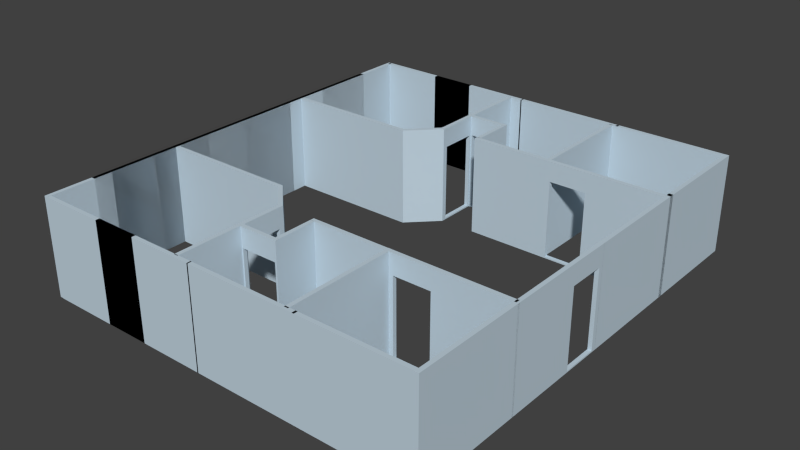 # Source: walls2.blend  (saved by Blender 2.79.0; exported with 4.5.12 LTS)
import bpy
from mathutils import Matrix  # noqa: F401  (used for matrix-valued properties, if any)

bpy.ops.wm.read_factory_settings(use_empty=True)
scene = bpy.context.scene
scene.name = 'Scene'

# ---- collections
col_collection_1 = bpy.data.collections.new('Collection 1'); scene.collection.children.link(col_collection_1)

# ---- materials (node trees are filled in below, after node groups)
mat_walls = bpy.data.materials.new('Walls')
mat_walls.alpha_threshold = 0.0
mat_walls.use_transparent_shadow = False
mat_walls.diffuse_color = (0.5361, 0.6515, 0.7357, 1.0)
mat_walls.roughness = 3.14
mat_walls.specular_intensity = 0.2388
mat_walls.line_color = (0.0, 0.0, 0.0, 1.0)
mat_walls_001 = bpy.data.materials.new('Walls.001')
mat_walls_001.alpha_threshold = 0.0
mat_walls_001.use_transparent_shadow = False
mat_walls_001.diffuse_color = (0.5361, 0.6515, 0.7357, 1.0)
mat_walls_001.roughness = 3.14
mat_walls_001.specular_intensity = 0.2388
mat_walls_001.line_color = (0.0, 0.0, 0.0, 1.0)
mat_walls_003 = bpy.data.materials.new('Walls.003')
mat_walls_003.alpha_threshold = 0.0
mat_walls_003.use_transparent_shadow = False
mat_walls_003.diffuse_color = (0.5361, 0.6515, 0.7357, 1.0)
mat_walls_003.roughness = 3.14
mat_walls_003.specular_intensity = 0.2388
mat_walls_003.line_color = (0.0, 0.0, 0.0, 1.0)
mat_walls_004 = bpy.data.materials.new('Walls.004')
mat_walls_004.alpha_threshold = 0.0
mat_walls_004.use_transparent_shadow = False
mat_walls_004.diffuse_color = (0.5361, 0.6515, 0.7357, 1.0)
mat_walls_004.roughness = 3.14
mat_walls_004.specular_intensity = 0.2388
mat_walls_004.line_color = (0.0, 0.0, 0.0, 1.0)
mat_walls_005 = bpy.data.materials.new('Walls.005')
mat_walls_005.alpha_threshold = 0.0
mat_walls_005.use_transparent_shadow = False
mat_walls_005.diffuse_color = (0.5361, 0.6515, 0.7357, 1.0)
mat_walls_005.roughness = 3.14
mat_walls_005.specular_intensity = 0.2388
mat_walls_005.line_color = (0.0, 0.0, 0.0, 1.0)
mat_walls_007 = bpy.data.materials.new('Walls.007')
mat_walls_007.alpha_threshold = 0.0
mat_walls_007.use_transparent_shadow = False
mat_walls_007.diffuse_color = (0.5361, 0.6515, 0.7357, 1.0)
mat_walls_007.roughness = 3.14
mat_walls_007.specular_intensity = 0.2388
mat_walls_007.line_color = (0.0, 0.0, 0.0, 1.0)
mat_walls_006 = bpy.data.materials.new('Walls.006')
mat_walls_006.alpha_threshold = 0.0
mat_walls_006.use_transparent_shadow = False
mat_walls_006.diffuse_color = (0.5361, 0.6515, 0.7357, 1.0)
mat_walls_006.roughness = 3.14
mat_walls_006.specular_intensity = 0.2388
mat_walls_006.line_color = (0.0, 0.0, 0.0, 1.0)
mat_walls_008 = bpy.data.materials.new('Walls.008')
mat_walls_008.alpha_threshold = 0.0
mat_walls_008.use_transparent_shadow = False
mat_walls_008.diffuse_color = (0.5361, 0.6515, 0.7357, 1.0)
mat_walls_008.roughness = 3.14
mat_walls_008.specular_intensity = 0.2388
mat_walls_008.line_color = (0.0, 0.0, 0.0, 1.0)
mat_walls_009 = bpy.data.materials.new('Walls.009')
mat_walls_009.alpha_threshold = 0.0
mat_walls_009.use_transparent_shadow = False
mat_walls_009.diffuse_color = (0.5361, 0.6515, 0.7357, 1.0)
mat_walls_009.roughness = 3.14
mat_walls_009.specular_intensity = 0.2388
mat_walls_009.line_color = (0.0, 0.0, 0.0, 1.0)
mat_walls_010 = bpy.data.materials.new('Walls.010')
mat_walls_010.alpha_threshold = 0.0
mat_walls_010.use_transparent_shadow = False
mat_walls_010.diffuse_color = (0.5361, 0.6515, 0.7357, 1.0)
mat_walls_010.roughness = 3.14
mat_walls_010.specular_intensity = 0.2388
mat_walls_010.line_color = (0.0, 0.0, 0.0, 1.0)
mat_walls_011 = bpy.data.materials.new('Walls.011')
mat_walls_011.alpha_threshold = 0.0
mat_walls_011.use_transparent_shadow = False
mat_walls_011.diffuse_color = (0.5361, 0.6515, 0.7357, 1.0)
mat_walls_011.roughness = 3.14
mat_walls_011.specular_intensity = 0.2388
mat_walls_011.line_color = (0.0, 0.0, 0.0, 1.0)
mat_walls_015 = bpy.data.materials.new('Walls.015')
mat_walls_015.alpha_threshold = 0.0
mat_walls_015.use_transparent_shadow = False
mat_walls_015.diffuse_color = (0.5361, 0.6515, 0.7357, 1.0)
mat_walls_015.roughness = 3.14
mat_walls_015.specular_intensity = 0.2388
mat_walls_015.line_color = (0.0, 0.0, 0.0, 1.0)
mat_walls_014 = bpy.data.materials.new('Walls.014')
mat_walls_014.alpha_threshold = 0.0
mat_walls_014.use_transparent_shadow = False
mat_walls_014.diffuse_color = (0.5361, 0.6515, 0.7357, 1.0)
mat_walls_014.roughness = 3.14
mat_walls_014.specular_intensity = 0.2388
mat_walls_014.line_color = (0.0, 0.0, 0.0, 1.0)
mat_walls_013 = bpy.data.materials.new('Walls.013')
mat_walls_013.alpha_threshold = 0.0
mat_walls_013.use_transparent_shadow = False
mat_walls_013.diffuse_color = (0.5361, 0.6515, 0.7357, 1.0)
mat_walls_013.roughness = 3.14
mat_walls_013.specular_intensity = 0.2388
mat_walls_013.line_color = (0.0, 0.0, 0.0, 1.0)
mat_walls_012 = bpy.data.materials.new('Walls.012')
mat_walls_012.alpha_threshold = 0.0
mat_walls_012.use_transparent_shadow = False
mat_walls_012.diffuse_color = (0.5361, 0.6515, 0.7357, 1.0)
mat_walls_012.roughness = 3.14
mat_walls_012.specular_intensity = 0.2388
mat_walls_012.line_color = (0.0, 0.0, 0.0, 1.0)
mat_walls_023 = bpy.data.materials.new('Walls.023')
mat_walls_023.alpha_threshold = 0.0
mat_walls_023.use_transparent_shadow = False
mat_walls_023.diffuse_color = (0.5361, 0.6515, 0.7357, 1.0)
mat_walls_023.roughness = 3.14
mat_walls_023.specular_intensity = 0.2388
mat_walls_023.line_color = (0.0, 0.0, 0.0, 1.0)
mat_walls_022 = bpy.data.materials.new('Walls.022')
mat_walls_022.alpha_threshold = 0.0
mat_walls_022.use_transparent_shadow = False
mat_walls_022.diffuse_color = (0.5361, 0.6515, 0.7357, 1.0)
mat_walls_022.roughness = 3.14
mat_walls_022.specular_intensity = 0.2388
mat_walls_022.line_color = (0.0, 0.0, 0.0, 1.0)
mat_walls_021 = bpy.data.materials.new('Walls.021')
mat_walls_021.alpha_threshold = 0.0
mat_walls_021.use_transparent_shadow = False
mat_walls_021.diffuse_color = (0.5361, 0.6515, 0.7357, 1.0)
mat_walls_021.roughness = 3.14
mat_walls_021.specular_intensity = 0.2388
mat_walls_021.line_color = (0.0, 0.0, 0.0, 1.0)
mat_walls_020 = bpy.data.materials.new('Walls.020')
mat_walls_020.alpha_threshold = 0.0
mat_walls_020.use_transparent_shadow = False
mat_walls_020.diffuse_color = (0.5361, 0.6515, 0.7357, 1.0)
mat_walls_020.roughness = 3.14
mat_walls_020.specular_intensity = 0.2388
mat_walls_020.line_color = (0.0, 0.0, 0.0, 1.0)
mat_walls_019 = bpy.data.materials.new('Walls.019')
mat_walls_019.alpha_threshold = 0.0
mat_walls_019.use_transparent_shadow = False
mat_walls_019.diffuse_color = (0.5361, 0.6515, 0.7357, 1.0)
mat_walls_019.roughness = 3.14
mat_walls_019.specular_intensity = 0.2388
mat_walls_019.line_color = (0.0, 0.0, 0.0, 1.0)
mat_walls_018 = bpy.data.materials.new('Walls.018')
mat_walls_018.alpha_threshold = 0.0
mat_walls_018.use_transparent_shadow = False
mat_walls_018.diffuse_color = (0.5361, 0.6515, 0.7357, 1.0)
mat_walls_018.roughness = 3.14
mat_walls_018.specular_intensity = 0.2388
mat_walls_018.line_color = (0.0, 0.0, 0.0, 1.0)
mat_walls_017 = bpy.data.materials.new('Walls.017')
mat_walls_017.alpha_threshold = 0.0
mat_walls_017.use_transparent_shadow = False
mat_walls_017.diffuse_color = (0.5361, 0.6515, 0.7357, 1.0)
mat_walls_017.roughness = 3.14
mat_walls_017.specular_intensity = 0.2388
mat_walls_017.line_color = (0.0, 0.0, 0.0, 1.0)
mat_walls_016 = bpy.data.materials.new('Walls.016')
mat_walls_016.alpha_threshold = 0.0
mat_walls_016.use_transparent_shadow = False
mat_walls_016.diffuse_color = (0.5361, 0.6515, 0.7357, 1.0)
mat_walls_016.roughness = 3.14
mat_walls_016.specular_intensity = 0.2388
mat_walls_016.line_color = (0.0, 0.0, 0.0, 1.0)

# ---- material node trees

# ---- world
world_world = bpy.data.worlds.new('World'); scene.world = world_world
world_world.color = (0.05088, 0.05088, 0.05088)
world_world.use_sun_shadow = False
world_world.sun_shadow_jitter_overblur = 0.0
world_world.cycles.sampling_method = 'NONE'
world_world.cycles.sample_map_resolution = 256

# ---- meshes
me_cube_001 = bpy.data.meshes.new('Cube.001')
me_cube_001.from_pydata([(-2.0, -0.9886, -0.9984), (-2.0, 1.011, -0.9984), (0.0004501, 1.011, -0.9984), (0.0004501, -0.9886, -0.9984), (-2.0, -0.9886, 1.002), (-2.0, 1.011, 1.002), (0.0004501, 1.011, 1.002), (0.0004501, -0.9886, 1.002)], [], [(4, 5, 1, 0), (5, 6, 2, 1), (6, 7, 3, 2), (7, 4, 0, 3), (0, 1, 2, 3), (7, 6, 5, 4)])
me_cube_001.materials.append(mat_walls)
me_cube_001.use_remesh_preserve_volume = False
me_cube_001.use_remesh_preserve_attributes = False
me_cube_001.use_mirror_vertex_groups = False
me_cube_001.update()
me_cube_002 = bpy.data.meshes.new('Cube.002')
me_cube_002.from_pydata([(-2.0, 1.011, 1.002), (-2.0, 1.011, -0.9984), (-2.0, -0.9886, -0.9984), (-2.0, -0.9886, 1.002), (0.0004501, 1.011, -0.9984), (-1.253, 1.011, -0.9702), (0.0004501, 1.011, 1.002), (-1.253, 1.011, 0.5978), (-1.912, 1.011, -0.9702), (-1.912, 1.011, 0.5978), (0.0004501, -0.9886, -0.9984), (-1.253, -0.9886, -0.9702), (0.0004501, -0.9886, 1.002), (-1.253, -0.9886, 0.5978), (-1.912, -0.9886, -0.9702), (-1.912, -0.9886, 0.5978)], [], [(0, 1, 2, 3), (0, 6, 7, 9), (0, 9, 8, 1), (5, 4, 1, 8), (6, 4, 5, 7), (12, 10, 4, 6), (13, 12, 3, 15), (3, 2, 14, 15), (2, 10, 11, 14), (11, 10, 12, 13), (1, 4, 10, 2), (6, 0, 3, 12), (14, 8, 9, 15), (13, 7, 5, 11), (11, 5, 8, 14), (7, 13, 15, 9)])
me_cube_002.materials.append(mat_walls)
me_cube_002.use_remesh_preserve_volume = False
me_cube_002.use_remesh_preserve_attributes = False
me_cube_002.use_mirror_vertex_groups = False
me_cube_002.update()
me_cube_003 = bpy.data.meshes.new('Cube.003')
me_cube_003.from_pydata([(-2.0, -0.9886, -0.9984), (-2.0, 1.011, -0.9984), (0.0004501, 1.011, -0.9984), (0.0004501, -0.9886, -0.9984), (-2.0, -0.9886, 1.002), (-2.0, 1.011, 1.002), (0.0004501, 1.011, 1.002), (0.0004501, -0.9886, 1.002)], [], [(4, 5, 1, 0), (5, 6, 2, 1), (6, 7, 3, 2), (7, 4, 0, 3), (0, 1, 2, 3), (7, 6, 5, 4)])
me_cube_003.materials.append(mat_walls)
me_cube_003.use_remesh_preserve_volume = False
me_cube_003.use_remesh_preserve_attributes = False
me_cube_003.use_mirror_vertex_groups = False
me_cube_003.update()
me_cube_004 = bpy.data.meshes.new('Cube.004')
me_cube_004.from_pydata([(-2.0, 1.011, -0.02406), (-2.0, -0.9886, -0.02406), (-2.0, -0.9886, -2.024), (-2.0, 1.011, -2.024), (7.153e-06, 1.011, -0.02406), (7.153e-06, -0.9886, -0.02406), (-1.918, -0.9886, -1.996), (7.153e-06, -0.9886, -2.024), (-1.918, -0.9886, -0.4278), (-1.292, -0.9886, -1.996), (-1.292, -0.9886, -0.4278), (7.153e-06, 1.011, -2.024), (-1.918, 1.011, -1.996), (-1.918, 1.011, -0.4278), (-1.292, 1.011, -1.996), (-1.292, 1.011, -0.4278)], [], [(0, 3, 2, 1), (4, 11, 14, 15), (4, 15, 13, 0), (12, 14, 11, 3), (0, 13, 12, 3), (5, 7, 11, 4), (5, 10, 9, 7), (8, 10, 5, 1), (7, 9, 6, 2), (6, 8, 1, 2), (3, 11, 7, 2), (0, 1, 5, 4), (12, 13, 8, 6), (15, 14, 9, 10), (12, 6, 9, 14), (10, 8, 13, 15)])
me_cube_004.materials.append(mat_walls)
me_cube_004.use_remesh_preserve_volume = False
me_cube_004.use_remesh_preserve_attributes = False
me_cube_004.use_mirror_vertex_groups = False
me_cube_004.update()
me_cube_005 = bpy.data.meshes.new('Cube.005')
me_cube_005.from_pydata([(-2.0, 1.011, -0.02406), (-2.0, -0.9886, -0.02406), (-2.0, -0.9886, -2.024), (-2.0, 1.011, -2.024), (7.391e-06, 1.011, -0.02406), (7.391e-06, -0.9886, -0.02406), (-1.918, -0.9886, -1.996), (7.391e-06, -0.9886, -2.024), (-1.918, -0.9886, -0.4278), (-1.292, -0.9886, -1.996), (-1.292, -0.9886, -0.4278), (7.391e-06, 1.011, -2.024), (-1.918, 1.011, -1.996), (-1.918, 1.011, -0.4278), (-1.292, 1.011, -1.996), (-1.292, 1.011, -0.4278)], [], [(0, 3, 2, 1), (4, 11, 14, 15), (4, 15, 13, 0), (12, 14, 11, 3), (0, 13, 12, 3), (5, 7, 11, 4), (5, 10, 9, 7), (8, 10, 5, 1), (7, 9, 6, 2), (6, 8, 1, 2), (3, 11, 7, 2), (0, 1, 5, 4), (12, 13, 8, 6), (15, 14, 9, 10), (12, 6, 9, 14), (10, 8, 13, 15)])
me_cube_005.materials.append(mat_walls)
me_cube_005.use_remesh_preserve_volume = False
me_cube_005.use_remesh_preserve_attributes = False
me_cube_005.use_mirror_vertex_groups = False
me_cube_005.update()
me_cube_008 = bpy.data.meshes.new('Cube.008')
me_cube_008.from_pydata([(-2.0, -0.9886, -2.024), (-2.0, 1.011, -2.024), (7.361e-06, 1.011, -2.024), (7.361e-06, -0.9886, -2.024), (-2.0, -0.9886, -0.02406), (-2.0, 1.011, -0.02406), (7.361e-06, 1.011, -0.02406), (7.361e-06, -0.9886, -0.02406)], [], [(4, 5, 1, 0), (5, 6, 2, 1), (6, 7, 3, 2), (7, 4, 0, 3), (0, 1, 2, 3), (7, 6, 5, 4)])
me_cube_008.materials.append(mat_walls)
me_cube_008.use_remesh_preserve_volume = False
me_cube_008.use_remesh_preserve_attributes = False
me_cube_008.use_mirror_vertex_groups = False
me_cube_008.update()
me_cube_009 = bpy.data.meshes.new('Cube.009')
me_cube_009.from_pydata([(-2.0, -0.9941, -2.024), (-2.0, 1.006, -2.024), (-7.73e-07, 1.006, -2.024), (-7.73e-07, -0.9941, -2.024), (-2.0, -0.9941, -0.02406), (-2.0, 1.006, -0.02406), (-7.73e-07, 1.006, -0.02406), (-7.73e-07, -0.9941, -0.02406)], [], [(4, 5, 1, 0), (5, 6, 2, 1), (6, 7, 3, 2), (7, 4, 0, 3), (0, 1, 2, 3), (7, 6, 5, 4)])
me_cube_009.materials.append(mat_walls)
me_cube_009.use_remesh_preserve_volume = False
me_cube_009.use_remesh_preserve_attributes = False
me_cube_009.use_mirror_vertex_groups = False
me_cube_009.update()
me_cube_010 = bpy.data.meshes.new('Cube.010')
me_cube_010.from_pydata([(-2.0, 1.006, -0.02406), (-2.0, 1.006, -2.024), (-2.0, -0.9941, -2.024), (-2.0, -0.9941, -0.02406), (-7.6e-07, 1.006, -2.024), (-1.912, 1.006, -2.01), (-0.09271, 1.006, -2.01), (-7.6e-07, 1.006, -0.02406), (-1.912, 1.006, -0.4278), (-0.09271, 1.006, -0.4278), (-7.749e-07, -0.9941, -2.024), (-1.912, -0.9941, -2.01), (-0.09271, -0.9941, -2.01), (-7.749e-07, -0.9941, -0.02406), (-1.912, -0.9941, -0.4278), (-0.09271, -0.9941, -0.4278)], [], [(0, 1, 2, 3), (7, 4, 6, 9), (8, 0, 7, 9), (0, 8, 5, 1), (4, 1, 5, 6), (13, 10, 4, 7), (12, 10, 13, 15), (13, 3, 14, 15), (3, 2, 11, 14), (11, 2, 10, 12), (1, 4, 10, 2), (0, 3, 13, 7), (11, 5, 8, 14), (15, 9, 6, 12), (12, 6, 5, 11), (8, 9, 15, 14)])
me_cube_010.materials.append(mat_walls)
me_cube_010.use_remesh_preserve_volume = False
me_cube_010.use_remesh_preserve_attributes = False
me_cube_010.use_mirror_vertex_groups = False
me_cube_010.update()
me_cube_011 = bpy.data.meshes.new('Cube.011')
me_cube_011.from_pydata([(-2.0, -0.9941, -2.024), (-2.0, 1.006, -2.024), (-7.73e-07, 1.006, -2.024), (-7.73e-07, -0.9941, -2.024), (-2.0, -0.9941, -0.02406), (-2.0, 1.006, -0.02406), (-7.73e-07, 1.006, -0.02406), (-7.73e-07, -0.9941, -0.02406)], [], [(4, 5, 1, 0), (5, 6, 2, 1), (6, 7, 3, 2), (7, 4, 0, 3), (0, 1, 2, 3), (7, 6, 5, 4)])
me_cube_011.materials.append(mat_walls)
me_cube_011.use_remesh_preserve_volume = False
me_cube_011.use_remesh_preserve_attributes = False
me_cube_011.use_mirror_vertex_groups = False
me_cube_011.update()
me_cube_012 = bpy.data.meshes.new('Cube.012')
me_cube_012.from_pydata([(-2.0, -0.9886, -0.9984), (-2.0, 1.011, -0.9984), (0.0004501, 1.011, -0.9984), (0.0004501, -0.9886, -0.9984), (-2.0, -0.9886, 1.002), (-2.0, 1.011, 1.002), (0.0004501, 1.011, 1.002), (0.0004501, -0.9886, 1.002)], [], [(4, 5, 1, 0), (5, 6, 2, 1), (6, 7, 3, 2), (7, 4, 0, 3), (0, 1, 2, 3), (7, 6, 5, 4)])
me_cube_012.materials.append(mat_walls_001)
me_cube_012.use_remesh_preserve_volume = False
me_cube_012.use_remesh_preserve_attributes = False
me_cube_012.use_mirror_vertex_groups = False
me_cube_012.update()
me_cube_007 = bpy.data.meshes.new('Cube.007')
me_cube_007.from_pydata([(-2.0, 1.011, 1.002), (-2.0, 1.011, -0.9984), (-2.0, -0.9886, -0.9984), (-2.0, -0.9886, 1.002), (0.0004501, 1.011, -0.9984), (-1.253, 1.011, -0.9702), (0.0004501, 1.011, 1.002), (-1.253, 1.011, 0.5978), (-1.912, 1.011, -0.9702), (-1.912, 1.011, 0.5978), (0.0004501, -0.9886, -0.9984), (-1.253, -0.9886, -0.9702), (0.0004501, -0.9886, 1.002), (-1.253, -0.9886, 0.5978), (-1.912, -0.9886, -0.9702), (-1.912, -0.9886, 0.5978)], [], [(0, 1, 2, 3), (0, 6, 7, 9), (0, 9, 8, 1), (5, 4, 1, 8), (6, 4, 5, 7), (12, 10, 4, 6), (13, 12, 3, 15), (3, 2, 14, 15), (2, 10, 11, 14), (11, 10, 12, 13), (1, 4, 10, 2), (6, 0, 3, 12), (14, 8, 9, 15), (13, 7, 5, 11), (11, 5, 8, 14), (7, 13, 15, 9)])
me_cube_007.materials.append(mat_walls_001)
me_cube_007.use_remesh_preserve_volume = False
me_cube_007.use_remesh_preserve_attributes = False
me_cube_007.use_mirror_vertex_groups = False
me_cube_007.update()
me_cube_000 = bpy.data.meshes.new('Cube.000')
me_cube_000.from_pydata([(-2.0, -0.9941, -2.024), (-2.0, 1.006, -2.024), (-7.73e-07, 1.006, -2.024), (-7.73e-07, -0.9941, -2.024), (-2.0, -0.9941, -0.02406), (-2.0, 1.006, -0.02406), (-7.73e-07, 1.006, -0.02406), (-7.73e-07, -0.9941, -0.02406)], [], [(4, 5, 1, 0), (5, 6, 2, 1), (6, 7, 3, 2), (7, 4, 0, 3), (0, 1, 2, 3), (7, 6, 5, 4)])
me_cube_000.materials.append(mat_walls_001)
me_cube_000.use_remesh_preserve_volume = False
me_cube_000.use_remesh_preserve_attributes = False
me_cube_000.use_mirror_vertex_groups = False
me_cube_000.update()
me_cube_016 = bpy.data.meshes.new('Cube.016')
me_cube_016.from_pydata([(-2.0, -0.9886, -2.024), (-2.0, 1.011, -2.024), (7.361e-06, 1.011, -2.024), (7.361e-06, -0.9886, -2.024), (-2.0, -0.9886, -0.02406), (-2.0, 1.011, -0.02406), (7.361e-06, 1.011, -0.02406), (7.361e-06, -0.9886, -0.02406)], [], [(4, 5, 1, 0), (5, 6, 2, 1), (6, 7, 3, 2), (7, 4, 0, 3), (0, 1, 2, 3), (7, 6, 5, 4)])
me_cube_016.materials.append(mat_walls_003)
me_cube_016.use_remesh_preserve_volume = False
me_cube_016.use_remesh_preserve_attributes = False
me_cube_016.use_mirror_vertex_groups = False
me_cube_016.update()
me_cube_015 = bpy.data.meshes.new('Cube.015')
me_cube_015.from_pydata([(-2.0, -0.9941, -2.024), (-2.0, 1.006, -2.024), (-7.73e-07, 1.006, -2.024), (-7.73e-07, -0.9941, -2.024), (-2.0, -0.9941, -0.02406), (-2.0, 1.006, -0.02406), (-7.73e-07, 1.006, -0.02406), (-7.73e-07, -0.9941, -0.02406)], [], [(4, 5, 1, 0), (5, 6, 2, 1), (6, 7, 3, 2), (7, 4, 0, 3), (0, 1, 2, 3), (7, 6, 5, 4)])
me_cube_015.materials.append(mat_walls_003)
me_cube_015.use_remesh_preserve_volume = False
me_cube_015.use_remesh_preserve_attributes = False
me_cube_015.use_mirror_vertex_groups = False
me_cube_015.update()
me_cube_014 = bpy.data.meshes.new('Cube.014')
me_cube_014.from_pydata([(-2.0, 1.006, -0.02406), (-2.0, 1.006, -2.024), (-2.0, -0.9941, -2.024), (-2.0, -0.9941, -0.02406), (-7.6e-07, 1.006, -2.024), (-1.912, 1.006, -2.01), (-0.09271, 1.006, -2.01), (-7.6e-07, 1.006, -0.02406), (-1.912, 1.006, -0.4278), (-0.09271, 1.006, -0.4278), (-7.749e-07, -0.9941, -2.024), (-1.912, -0.9941, -2.01), (-0.09271, -0.9941, -2.01), (-7.749e-07, -0.9941, -0.02406), (-1.912, -0.9941, -0.4278), (-0.09271, -0.9941, -0.4278)], [], [(0, 1, 2, 3), (7, 4, 6, 9), (8, 0, 7, 9), (0, 8, 5, 1), (4, 1, 5, 6), (13, 10, 4, 7), (12, 10, 13, 15), (13, 3, 14, 15), (3, 2, 11, 14), (11, 2, 10, 12), (1, 4, 10, 2), (0, 3, 13, 7), (11, 5, 8, 14), (15, 9, 6, 12), (12, 6, 5, 11), (8, 9, 15, 14)])
me_cube_014.materials.append(mat_walls_003)
me_cube_014.use_remesh_preserve_volume = False
me_cube_014.use_remesh_preserve_attributes = False
me_cube_014.use_mirror_vertex_groups = False
me_cube_014.update()
me_cube_017 = bpy.data.meshes.new('Cube.017')
me_cube_017.from_pydata([(-2.0, 1.011, -0.02406), (-2.0, -0.9886, -0.02406), (-2.0, -0.9886, -2.024), (-2.0, 1.011, -2.024), (7.153e-06, 1.011, -0.02406), (7.153e-06, -0.9886, -0.02406), (-1.918, -0.9886, -1.996), (7.153e-06, -0.9886, -2.024), (-1.918, -0.9886, -0.4278), (-1.292, -0.9886, -1.996), (-1.292, -0.9886, -0.4278), (7.153e-06, 1.011, -2.024), (-1.918, 1.011, -1.996), (-1.918, 1.011, -0.4278), (-1.292, 1.011, -1.996), (-1.292, 1.011, -0.4278), (-3.897, -0.9886, -2.024), (-3.897, 1.011, -2.024), (-1.997, 1.011, -2.024), (-1.997, -0.9886, -2.024), (-3.897, -0.9886, -0.02407), (-3.897, 1.011, -0.02407), (-1.997, 1.011, -0.02407), (-1.997, -0.9886, -0.02407), (-5.719, -0.9886, -2.024), (-5.719, 1.011, -2.024), (-3.819, 1.011, -2.024), (-3.819, -0.9886, -2.024), (-5.719, -0.9886, -0.02407), (-5.719, 1.011, -0.02407), (-3.819, 1.011, -0.02407), (-3.819, -0.9886, -0.02407), (-0.03657, -0.9886, -2.024), (-0.03657, 1.011, -2.024), (1.864, 1.011, -2.024), (1.864, -0.9886, -2.024), (-0.03657, -0.9886, -0.02407), (-0.03657, 1.011, -0.02407), (1.864, 1.011, -0.02407), (1.864, -0.9886, -0.02407)], [], [(0, 3, 2, 1), (4, 11, 14, 15), (4, 15, 13, 0), (12, 14, 11, 3), (0, 13, 12, 3), (5, 7, 11, 4), (5, 10, 9, 7), (8, 10, 5, 1), (7, 9, 6, 2), (6, 8, 1, 2), (3, 11, 7, 2), (0, 1, 5, 4), (12, 13, 8, 6), (15, 14, 9, 10), (12, 6, 9, 14), (10, 8, 13, 15), (20, 21, 17, 16), (21, 22, 18, 17), (22, 23, 19, 18), (23, 20, 16, 19), (16, 17, 18, 19), (23, 22, 21, 20), (28, 29, 25, 24), (29, 30, 26, 25), (30, 31, 27, 26), (31, 28, 24, 27), (24, 25, 26, 27), (31, 30, 29, 28), (36, 37, 33, 32), (37, 38, 34, 33), (38, 39, 35, 34), (39, 36, 32, 35), (32, 33, 34, 35), (39, 38, 37, 36)])
me_cube_017.polygons.foreach_set('material_index', [0, 0, 0, 0, 0, 0, 0, 0, 0, 0, 0, 0, 0, 0, 0, 0, 1, 1, 1, 1, 1, 1, 2, 2, 2, 2, 2, 2, 3, 3, 3, 3, 3, 3])
me_cube_017.materials.append(mat_walls_004)
me_cube_017.materials.append(mat_walls_005)
me_cube_017.materials.append(mat_walls)
me_cube_017.materials.append(mat_walls_007)
me_cube_017.use_remesh_preserve_volume = False
me_cube_017.use_remesh_preserve_attributes = False
me_cube_017.use_mirror_vertex_groups = False
me_cube_017.update()
me_cube_019 = bpy.data.meshes.new('Cube.019')
me_cube_019.from_pydata([(-2.0, -0.9886, -0.9984), (-2.0, 1.011, -0.9984), (0.0004501, 1.011, -0.9984), (0.0004501, -0.9886, -0.9984), (-2.0, -0.9886, 1.002), (-2.0, 1.011, 1.002), (0.0004501, 1.011, 1.002), (0.0004501, -0.9886, 1.002)], [], [(4, 5, 1, 0), (5, 6, 2, 1), (6, 7, 3, 2), (7, 4, 0, 3), (0, 1, 2, 3), (7, 6, 5, 4)])
me_cube_019.materials.append(mat_walls_006)
me_cube_019.use_remesh_preserve_volume = False
me_cube_019.use_remesh_preserve_attributes = False
me_cube_019.use_mirror_vertex_groups = False
me_cube_019.update()
me_cube_021 = bpy.data.meshes.new('Cube.021')
me_cube_021.from_pydata([(-2.0, -0.9886, -0.9984), (-2.0, 1.011, -0.9984), (0.0004501, 1.011, -0.9984), (0.0004501, -0.9886, -0.9984), (-2.0, -0.9886, 1.002), (-2.0, 1.011, 1.002), (0.0004501, 1.011, 1.002), (0.0004501, -0.9886, 1.002), (-0.0377, -0.9885, -0.9984), (-0.0377, 1.011, -0.9984), (1.962, 1.011, -0.9984), (1.962, -0.9885, -0.9984), (-0.0377, -0.9885, 1.002), (-0.0377, 1.011, 1.002), (1.962, 1.011, 1.002), (1.962, -0.9885, 1.002), (1.939, -0.9885, -0.9984), (1.939, 1.011, -0.9984), (3.939, 1.011, -0.9984), (3.939, -0.9885, -0.9984), (1.939, -0.9885, 1.002), (1.939, 1.011, 1.002), (3.939, 1.011, 1.002), (3.939, -0.9885, 1.002), (3.12, -0.9885, -0.9984), (3.12, 1.011, -0.9984), (5.12, 1.011, -0.9984), (5.12, -0.9885, -0.9984), (3.12, -0.9885, 1.002), (3.12, 1.011, 1.002), (5.12, 1.011, 1.002), (5.12, -0.9885, 1.002)], [], [(4, 5, 1, 0), (5, 6, 2, 1), (6, 7, 3, 2), (7, 4, 0, 3), (0, 1, 2, 3), (7, 6, 5, 4), (12, 13, 9, 8), (13, 14, 10, 9), (14, 15, 11, 10), (15, 12, 8, 11), (8, 9, 10, 11), (15, 14, 13, 12), (20, 21, 17, 16), (21, 22, 18, 17), (22, 23, 19, 18), (23, 20, 16, 19), (16, 17, 18, 19), (23, 22, 21, 20), (28, 29, 25, 24), (29, 30, 26, 25), (30, 31, 27, 26), (31, 28, 24, 27), (24, 25, 26, 27), (31, 30, 29, 28)])
me_cube_021.polygons.foreach_set('material_index', [0, 0, 0, 0, 0, 0, 1, 1, 1, 1, 1, 1, 2, 2, 2, 2, 2, 2, 3, 3, 3, 3, 3, 3])
me_cube_021.materials.append(mat_walls_008)
me_cube_021.materials.append(mat_walls_009)
me_cube_021.materials.append(mat_walls_010)
me_cube_021.materials.append(mat_walls_011)
me_cube_021.use_remesh_preserve_volume = False
me_cube_021.use_remesh_preserve_attributes = False
me_cube_021.use_mirror_vertex_groups = False
me_cube_021.update()
me_cube_025 = bpy.data.meshes.new('Cube.025')
me_cube_025.from_pydata([(-2.0, -0.9886, -0.9984), (-2.0, 1.011, -0.9984), (0.0004501, 1.011, -0.9984), (0.0004501, -0.9886, -0.9984), (-2.0, -0.9886, 1.002), (-2.0, 1.011, 1.002), (0.0004501, 1.011, 1.002), (0.0004501, -0.9886, 1.002), (-0.0377, -0.9885, -0.9984), (-0.0377, 1.011, -0.9984), (1.962, 1.011, -0.9984), (1.962, -0.9885, -0.9984), (-0.0377, -0.9885, 1.002), (-0.0377, 1.011, 1.002), (1.962, 1.011, 1.002), (1.962, -0.9885, 1.002), (1.939, -0.9885, -0.9984), (1.939, 1.011, -0.9984), (3.939, 1.011, -0.9984), (3.939, -0.9885, -0.9984), (1.939, -0.9885, 1.002), (1.939, 1.011, 1.002), (3.939, 1.011, 1.002), (3.939, -0.9885, 1.002), (3.12, -0.9885, -0.9984), (3.12, 1.011, -0.9984), (5.12, 1.011, -0.9984), (5.12, -0.9885, -0.9984), (3.12, -0.9885, 1.002), (3.12, 1.011, 1.002), (5.12, 1.011, 1.002), (5.12, -0.9885, 1.002)], [], [(4, 5, 1, 0), (5, 6, 2, 1), (6, 7, 3, 2), (7, 4, 0, 3), (0, 1, 2, 3), (7, 6, 5, 4), (12, 13, 9, 8), (13, 14, 10, 9), (14, 15, 11, 10), (15, 12, 8, 11), (8, 9, 10, 11), (15, 14, 13, 12), (20, 21, 17, 16), (21, 22, 18, 17), (22, 23, 19, 18), (23, 20, 16, 19), (16, 17, 18, 19), (23, 22, 21, 20), (28, 29, 25, 24), (29, 30, 26, 25), (30, 31, 27, 26), (31, 28, 24, 27), (24, 25, 26, 27), (31, 30, 29, 28)])
me_cube_025.polygons.foreach_set('material_index', [0, 0, 0, 0, 0, 0, 1, 1, 1, 1, 1, 1, 2, 2, 2, 2, 2, 2, 3, 3, 3, 3, 3, 3])
me_cube_025.materials.append(mat_walls_015)
me_cube_025.materials.append(mat_walls_014)
me_cube_025.materials.append(mat_walls_013)
me_cube_025.materials.append(mat_walls_012)
me_cube_025.use_remesh_preserve_volume = False
me_cube_025.use_remesh_preserve_attributes = False
me_cube_025.use_mirror_vertex_groups = False
me_cube_025.update()
me_cube_027 = bpy.data.meshes.new('Cube.027')
me_cube_027.from_pydata([(-2.0, -0.9886, -0.9984), (-2.0, 1.011, -0.9984), (0.0004501, 1.011, -0.9984), (0.0004501, -0.9886, -0.9984), (-2.0, -0.9886, 1.002), (-2.0, 1.011, 1.002), (0.0004501, 1.011, 1.002), (0.0004501, -0.9886, 1.002), (-0.0377, -0.9885, -0.9984), (-0.0377, 1.011, -0.9984), (1.962, 1.011, -0.9984), (1.962, -0.9885, -0.9984), (-0.0377, -0.9885, 1.002), (-0.0377, 1.011, 1.002), (1.962, 1.011, 1.002), (1.962, -0.9885, 1.002), (1.939, -0.9885, -0.9984), (1.939, 1.011, -0.9984), (3.939, 1.011, -0.9984), (3.939, -0.9885, -0.9984), (1.939, -0.9885, 1.002), (1.939, 1.011, 1.002), (3.939, 1.011, 1.002), (3.939, -0.9885, 1.002), (3.12, -0.9885, -0.9984), (3.12, 1.011, -0.9984), (5.12, 1.011, -0.9984), (5.12, -0.9885, -0.9984), (3.12, -0.9885, 1.002), (3.12, 1.011, 1.002), (5.12, 1.011, 1.002), (5.12, -0.9885, 1.002), (-2.851, -0.9886, -0.9984), (-2.851, 1.011, -0.9984), (-0.8512, 1.011, -0.9984), (-0.8512, -0.9886, -0.9984), (-2.851, -0.9886, 1.002), (-2.851, 1.011, 1.002), (-0.8512, 1.011, 1.002), (-0.8512, -0.9886, 1.002), (-0.8893, -0.9885, -0.9984), (-0.8893, 1.011, -0.9984), (1.111, 1.011, -0.9984), (1.111, -0.9885, -0.9984), (-0.8893, -0.9885, 1.002), (-0.8893, 1.011, 1.002), (1.111, 1.011, 1.002), (1.111, -0.9885, 1.002), (1.088, -0.9885, -0.9984), (1.088, 1.011, -0.9984), (3.088, 1.011, -0.9984), (3.088, -0.9885, -0.9984), (1.088, -0.9885, 1.002), (1.088, 1.011, 1.002), (3.088, 1.011, 1.002), (3.088, -0.9885, 1.002), (2.268, -0.9885, -0.9984), (2.268, 1.011, -0.9984), (4.268, 1.011, -0.9984), (4.268, -0.9885, -0.9984), (2.268, -0.9885, 1.002), (2.268, 1.011, 1.002), (4.268, 1.011, 1.002), (4.268, -0.9885, 1.002)], [], [(4, 5, 1, 0), (5, 6, 2, 1), (6, 7, 3, 2), (7, 4, 0, 3), (0, 1, 2, 3), (7, 6, 5, 4), (12, 13, 9, 8), (13, 14, 10, 9), (14, 15, 11, 10), (15, 12, 8, 11), (8, 9, 10, 11), (15, 14, 13, 12), (20, 21, 17, 16), (21, 22, 18, 17), (22, 23, 19, 18), (23, 20, 16, 19), (16, 17, 18, 19), (23, 22, 21, 20), (28, 29, 25, 24), (29, 30, 26, 25), (30, 31, 27, 26), (31, 28, 24, 27), (24, 25, 26, 27), (31, 30, 29, 28), (36, 37, 33, 32), (37, 38, 34, 33), (38, 39, 35, 34), (39, 36, 32, 35), (32, 33, 34, 35), (39, 38, 37, 36), (44, 45, 41, 40), (45, 46, 42, 41), (46, 47, 43, 42), (47, 44, 40, 43), (40, 41, 42, 43), (47, 46, 45, 44), (52, 53, 49, 48), (53, 54, 50, 49), (54, 55, 51, 50), (55, 52, 48, 51), (48, 49, 50, 51), (55, 54, 53, 52), (60, 61, 57, 56), (61, 62, 58, 57), (62, 63, 59, 58), (63, 60, 56, 59), (56, 57, 58, 59), (63, 62, 61, 60)])
me_cube_027.polygons.foreach_set('material_index', [0, 0, 0, 0, 0, 0, 1, 1, 1, 1, 1, 1, 2, 2, 2, 2, 2, 2, 3, 3, 3, 3, 3, 3, 4, 4, 4, 4, 4, 4, 5, 5, 5, 5, 5, 5, 6, 6, 6, 6, 6, 6, 7, 7, 7, 7, 7, 7])
me_cube_027.materials.append(mat_walls_023)
me_cube_027.materials.append(mat_walls_022)
me_cube_027.materials.append(mat_walls_021)
me_cube_027.materials.append(mat_walls_020)
me_cube_027.materials.append(mat_walls_019)
me_cube_027.materials.append(mat_walls_018)
me_cube_027.materials.append(mat_walls_017)
me_cube_027.materials.append(mat_walls_016)
me_cube_027.use_remesh_preserve_volume = False
me_cube_027.use_remesh_preserve_attributes = False
me_cube_027.use_mirror_vertex_groups = False
me_cube_027.update()

# ---- objects
ob_cube_001 = bpy.data.objects.new('Cube.001', me_cube_001)
ob_cube_002 = bpy.data.objects.new('Cube.002', me_cube_002)
ob_cube_003 = bpy.data.objects.new('Cube.003', me_cube_003)
ob_cube_004 = bpy.data.objects.new('Cube.004', me_cube_004)
ob_cube_005 = bpy.data.objects.new('Cube.005', me_cube_005)
ob_cube_008 = bpy.data.objects.new('Cube.008', me_cube_008)
ob_cube_009 = bpy.data.objects.new('Cube.009', me_cube_009)
ob_cube_010 = bpy.data.objects.new('Cube.010', me_cube_010)
ob_cube_011 = bpy.data.objects.new('Cube.011', me_cube_011)
ob_cube_012 = bpy.data.objects.new('Cube.012', me_cube_012)
ob_cube_007 = bpy.data.objects.new('Cube.007', me_cube_007)
ob_cube_000 = bpy.data.objects.new('Cube.000', me_cube_000)
ob_cube_015 = bpy.data.objects.new('Cube.015', me_cube_016)
ob_cube_014 = bpy.data.objects.new('Cube.014', me_cube_015)
ob_cube_013 = bpy.data.objects.new('Cube.013', me_cube_014)
ob_cube_016 = bpy.data.objects.new('Cube.016', me_cube_017)
ob_cube_017 = bpy.data.objects.new('Cube.017', me_cube_019)
ob_cube_006 = bpy.data.objects.new('Cube.006', me_cube_021)
ob_cube_018 = bpy.data.objects.new('Cube.018', me_cube_025)
ob_cube_020 = bpy.data.objects.new('Cube.020', me_cube_027)

# ---- transforms, parenting, visibility, modifiers, constraints
ob_cube_001.location = (-5.68, -1.868, 1.248)
ob_cube_001.scale = (-1.738, 0.05062, 1.25)
ob_cube_001.lineart.crease_threshold = 0.0
ob_cube_002.location = (-1.541, -5.361, 1.248)
ob_cube_002.rotation_euler = (0.0, -0.0, 4.712)
ob_cube_002.scale = (1.424, 0.05062, 1.25)
ob_cube_002.lineart.crease_threshold = 0.0
ob_cube_003.location = (1.46, -5.377, 1.248)
ob_cube_003.rotation_euler = (0.0, -0.0, 1.571)
ob_cube_003.scale = (-1.425, 0.05062, 1.25)
ob_cube_003.lineart.crease_threshold = 0.0
ob_cube_004.location = (4.493, -2.577, 2.53)
ob_cube_004.rotation_euler = (0.0, -0.0, 3.142)
ob_cube_004.scale = (-1.5, 0.05062, 1.25)
ob_cube_004.lineart.crease_threshold = 0.0
ob_cube_005.location = (4.463, 3.046, 2.53)
ob_cube_005.rotation_euler = (0.0, -0.0, 3.142)
ob_cube_005.scale = (-1.5, 0.05062, 1.25)
ob_cube_005.lineart.crease_threshold = 0.0
ob_cube_008.location = (1.415, -2.582, 2.53)
ob_cube_008.rotation_euler = (0.0, -0.0, 6.283)
ob_cube_008.scale = (1.0, 0.05062, 1.25)
ob_cube_008.lineart.crease_threshold = 0.0
ob_cube_009.location = (-0.5345, -2.627, 2.53)
ob_cube_009.rotation_euler = (0.0, -0.0, 7.854)
ob_cube_009.scale = (0.5, 0.05062, 1.25)
ob_cube_009.lineart.crease_threshold = 0.0
ob_cube_010.location = (-0.4838, -3.676, 2.53)
ob_cube_010.rotation_euler = (0.0, -0.0, 6.283)
ob_cube_010.scale = (0.5066, 0.05062, 1.25)
ob_cube_010.lineart.crease_threshold = 0.0
ob_cube_011.location = (-1.528, -2.55, 2.53)
ob_cube_011.rotation_euler = (0.0, -0.0, 5.505)
ob_cube_011.scale = (0.5, 0.05062, 1.25)
ob_cube_011.lineart.crease_threshold = 0.0
ob_cube_012.location = (-5.669, 2.315, 1.248)
ob_cube_012.scale = (-1.738, 0.05062, 1.25)
ob_cube_012.lineart.crease_threshold = 0.0
ob_cube_007.location = (-1.532, 5.827, 1.248)
ob_cube_007.rotation_euler = (0.0, -0.0, 1.571)
ob_cube_007.scale = (1.424, 0.05062, 1.25)
ob_cube_007.lineart.crease_threshold = 0.0
ob_cube_000.location = (-2.23, 2.304, 2.53)
ob_cube_000.rotation_euler = (0.0, 0.001745, 3.927)
ob_cube_000.scale = (0.5, 0.05062, 1.25)
ob_cube_000.lineart.crease_threshold = 0.0
ob_cube_015.location = (1.43, 3.045, 2.53)
ob_cube_015.rotation_euler = (0.0, -0.0, 6.283)
ob_cube_015.scale = (1.0, 0.05062, 1.25)
ob_cube_015.lineart.crease_threshold = 0.0
ob_cube_014.location = (-0.5194, 4.089, 2.53)
ob_cube_014.rotation_euler = (0.0, -0.0, 7.854)
ob_cube_014.scale = (0.5, 0.05062, 1.25)
ob_cube_014.lineart.crease_threshold = 0.0
ob_cube_013.location = (-0.469, 4.137, 2.53)
ob_cube_013.rotation_euler = (0.0, -0.0, 6.283)
ob_cube_013.scale = (0.5066, 0.05062, 1.25)
ob_cube_013.lineart.crease_threshold = 0.0
ob_cube_016.location = (4.493, -2.652, 2.53)
ob_cube_016.rotation_euler = (0.0, -0.0, 1.571)
ob_cube_016.scale = (-1.5, 0.05062, 1.25)
ob_cube_016.lineart.crease_threshold = 0.0
ob_cube_017.location = (1.481, 2.994, 1.248)
ob_cube_017.rotation_euler = (0.0, -0.0, 1.571)
ob_cube_017.scale = (-1.425, 0.05062, 1.25)
ob_cube_017.lineart.crease_threshold = 0.0
ob_cube_006.location = (1.664, -5.393, 1.248)
ob_cube_006.scale = (-1.425, 0.05062, 1.25)
ob_cube_006.lineart.crease_threshold = 0.0
ob_cube_018.location = (1.614, 5.873, 1.248)
ob_cube_018.scale = (-1.425, 0.05062, 1.25)
ob_cube_018.lineart.crease_threshold = 0.0
ob_cube_020.location = (-5.681, 1.86, 1.248)
ob_cube_020.rotation_euler = (0.0, -0.0, 1.571)
ob_cube_020.scale = (-1.425, 0.05062, 1.25)
ob_cube_020.lineart.crease_threshold = 0.0

# ---- collection membership
col_collection_1.objects.link(ob_cube_001)
col_collection_1.objects.link(ob_cube_002)
col_collection_1.objects.link(ob_cube_003)
col_collection_1.objects.link(ob_cube_004)
col_collection_1.objects.link(ob_cube_005)
col_collection_1.objects.link(ob_cube_008)
col_collection_1.objects.link(ob_cube_009)
col_collection_1.objects.link(ob_cube_010)
col_collection_1.objects.link(ob_cube_011)
col_collection_1.objects.link(ob_cube_012)
col_collection_1.objects.link(ob_cube_007)
col_collection_1.objects.link(ob_cube_000)
col_collection_1.objects.link(ob_cube_015)
col_collection_1.objects.link(ob_cube_014)
col_collection_1.objects.link(ob_cube_013)
col_collection_1.objects.link(ob_cube_016)
col_collection_1.objects.link(ob_cube_017)
col_collection_1.objects.link(ob_cube_006)
col_collection_1.objects.link(ob_cube_018)
col_collection_1.objects.link(ob_cube_020)

# ---- scene / render settings (as saved in the file)
scene.frame_start = 1; scene.frame_end = 250; scene.frame_set(1)
scene.render.engine = 'BLENDER_EEVEE_NEXT'
scene.render.resolution_percentage = 50
scene.render.dither_intensity = 0.0
scene.cycles.use_denoising = False
scene.cycles.samples = 10
scene.cycles.sampling_pattern = 'TABULATED_SOBOL'
scene.cycles.light_sampling_threshold = 0.0
scene.cycles.use_adaptive_sampling = False
scene.cycles.use_light_tree = False
scene.cycles.blur_glossy = 0.0
scene.cycles.pixel_filter_type = 'GAUSSIAN'
scene.cycles.sample_clamp_indirect = 0.0
scene.view_settings.view_transform = 'Standard'
bpy.context.view_layer.update()

# ---- added for rendering (the .blend has no active camera and no usable light): camera, sun
cam_auto = bpy.data.cameras.new('AutoCamera')
cam_auto.lens = 50.0
cam_auto.sensor_width = 36.0
cam_auto.clip_end = 1000.0
ob_auto_camera = bpy.data.objects.new('AutoCamera', cam_auto)
scene.collection.objects.link(ob_auto_camera)
ob_auto_camera.location = (13.7729, -17.0018, 12.745)
ob_auto_camera.rotation_euler = (1.09748, -7.21219e-08, 0.694738)
scene.camera = ob_auto_camera
light_auto_sun = bpy.data.lights.new('AutoSun', 'SUN')
light_auto_sun.energy = 3.0
light_auto_sun.angle = 0.0523599
ob_auto_sun = bpy.data.objects.new('AutoSun', light_auto_sun)
scene.collection.objects.link(ob_auto_sun)
ob_auto_sun.rotation_euler = (0.872665, 0.174533, 0.523599)
bpy.context.view_layer.update()
